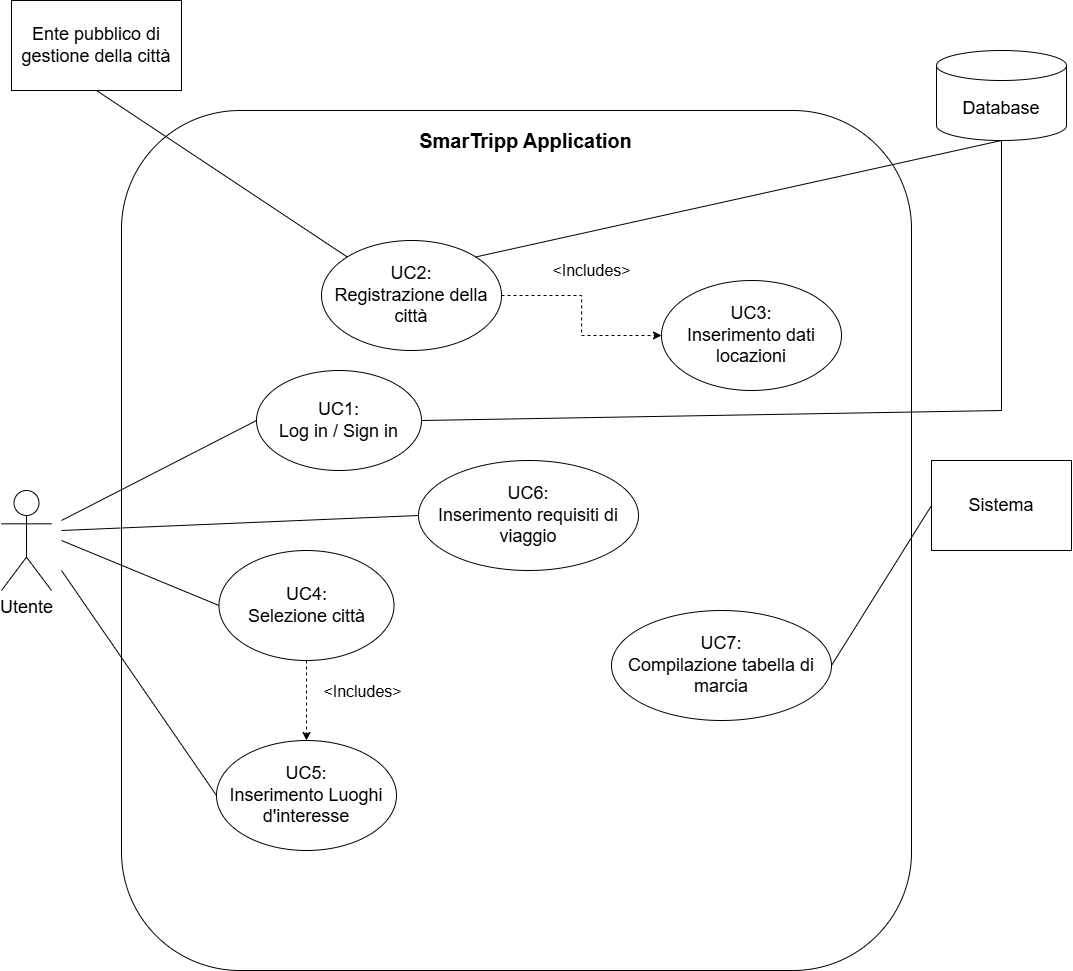

The diagram above was exported from draw.io. Its source (the exported page's mxGraphModel, read from the mxfile embedded in the PNG):
<mxGraphModel dx="1751" dy="927" grid="1" gridSize="10" guides="1" tooltips="1" connect="1" arrows="1" fold="1" page="1" pageScale="1" pageWidth="1169" pageHeight="1654" math="0" shadow="0">
  <root>
    <mxCell id="0" />
    <mxCell id="1" parent="0" />
    <mxCell id="vjVt3_Kxt8tiMpe3oFBg-2" value="" style="rounded=1;whiteSpace=wrap;html=1;" parent="1" vertex="1">
      <mxGeometry x="180" y="130" width="790" height="860" as="geometry" />
    </mxCell>
    <mxCell id="vjVt3_Kxt8tiMpe3oFBg-3" value="&lt;font style=&quot;font-size: 18px;&quot;&gt;Utente&lt;/font&gt;" style="shape=umlActor;verticalLabelPosition=bottom;verticalAlign=top;html=1;outlineConnect=0;" parent="1" vertex="1">
      <mxGeometry x="60" y="510" width="50" height="100" as="geometry" />
    </mxCell>
    <mxCell id="vjVt3_Kxt8tiMpe3oFBg-7" value="&lt;font style=&quot;font-size: 18px;&quot;&gt;Ente pubblico di gestione della città&lt;/font&gt;" style="rounded=0;whiteSpace=wrap;html=1;" parent="1" vertex="1">
      <mxGeometry x="70" y="20" width="170" height="90" as="geometry" />
    </mxCell>
    <mxCell id="vjVt3_Kxt8tiMpe3oFBg-8" value="&lt;div&gt;&lt;font style=&quot;font-size: 18px;&quot;&gt;UC5:&lt;/font&gt;&lt;/div&gt;&lt;font style=&quot;font-size: 18px;&quot;&gt;Inserimento Luoghi d'interesse&lt;/font&gt;" style="ellipse;whiteSpace=wrap;html=1;" parent="1" vertex="1">
      <mxGeometry x="275" y="760" width="180" height="110" as="geometry" />
    </mxCell>
    <mxCell id="vjVt3_Kxt8tiMpe3oFBg-30" style="edgeStyle=orthogonalEdgeStyle;rounded=0;orthogonalLoop=1;jettySize=auto;html=1;entryX=0.5;entryY=0;entryDx=0;entryDy=0;dashed=1;" parent="1" source="vjVt3_Kxt8tiMpe3oFBg-9" target="vjVt3_Kxt8tiMpe3oFBg-8" edge="1">
      <mxGeometry relative="1" as="geometry" />
    </mxCell>
    <mxCell id="vjVt3_Kxt8tiMpe3oFBg-9" value="&lt;div&gt;&lt;span style=&quot;font-size: 18px;&quot;&gt;UC4:&lt;/span&gt;&lt;/div&gt;&lt;span style=&quot;font-size: 18px;&quot;&gt;Selezione città&lt;/span&gt;" style="ellipse;whiteSpace=wrap;html=1;" parent="1" vertex="1">
      <mxGeometry x="277.5" y="570" width="175" height="110" as="geometry" />
    </mxCell>
    <mxCell id="vjVt3_Kxt8tiMpe3oFBg-12" value="&lt;div&gt;&lt;font style=&quot;font-size: 18px;&quot;&gt;UC1:&lt;/font&gt;&lt;/div&gt;&lt;font style=&quot;font-size: 18px;&quot;&gt;Log in / Sign in&lt;/font&gt;" style="ellipse;whiteSpace=wrap;html=1;" parent="1" vertex="1">
      <mxGeometry x="315" y="390" width="165" height="100" as="geometry" />
    </mxCell>
    <mxCell id="vjVt3_Kxt8tiMpe3oFBg-14" value="&lt;font style=&quot;font-size: 20px;&quot;&gt;&lt;b&gt;SmarTripp Application&lt;/b&gt;&lt;/font&gt;" style="text;html=1;align=center;verticalAlign=middle;whiteSpace=wrap;rounded=0;" parent="1" vertex="1">
      <mxGeometry x="472" y="130" width="225" height="60" as="geometry" />
    </mxCell>
    <mxCell id="vjVt3_Kxt8tiMpe3oFBg-15" value="&lt;div&gt;&lt;font style=&quot;font-size: 18px;&quot;&gt;UC3:&lt;/font&gt;&lt;/div&gt;&lt;font style=&quot;font-size: 18px;&quot;&gt;Inserimento dati locazioni&lt;/font&gt;" style="ellipse;whiteSpace=wrap;html=1;" parent="1" vertex="1">
      <mxGeometry x="720" y="300" width="180" height="110" as="geometry" />
    </mxCell>
    <mxCell id="vjVt3_Kxt8tiMpe3oFBg-19" style="edgeStyle=orthogonalEdgeStyle;rounded=0;orthogonalLoop=1;jettySize=auto;html=1;dashed=1;" parent="1" source="vjVt3_Kxt8tiMpe3oFBg-16" target="vjVt3_Kxt8tiMpe3oFBg-15" edge="1">
      <mxGeometry relative="1" as="geometry" />
    </mxCell>
    <mxCell id="vjVt3_Kxt8tiMpe3oFBg-20" value="&lt;font style=&quot;font-size: 16px;&quot;&gt;&amp;lt;Includes&amp;gt;&lt;/font&gt;" style="edgeLabel;html=1;align=center;verticalAlign=middle;resizable=0;points=[];" parent="vjVt3_Kxt8tiMpe3oFBg-19" vertex="1" connectable="0">
      <mxGeometry x="-0.2714" y="1" relative="1" as="geometry">
        <mxPoint x="16" y="-25" as="offset" />
      </mxGeometry>
    </mxCell>
    <mxCell id="vjVt3_Kxt8tiMpe3oFBg-16" value="&lt;div&gt;&lt;font style=&quot;font-size: 18px;&quot;&gt;UC2:&lt;/font&gt;&lt;/div&gt;&lt;font style=&quot;font-size: 18px;&quot;&gt;Registrazione della città&lt;/font&gt;" style="ellipse;whiteSpace=wrap;html=1;" parent="1" vertex="1">
      <mxGeometry x="380" y="260" width="180" height="110" as="geometry" />
    </mxCell>
    <mxCell id="vjVt3_Kxt8tiMpe3oFBg-22" value="" style="endArrow=none;html=1;rounded=0;entryX=0.5;entryY=1;entryDx=0;entryDy=0;exitX=0;exitY=0;exitDx=0;exitDy=0;" parent="1" source="vjVt3_Kxt8tiMpe3oFBg-16" target="vjVt3_Kxt8tiMpe3oFBg-7" edge="1">
      <mxGeometry width="50" height="50" relative="1" as="geometry">
        <mxPoint x="410" y="280" as="sourcePoint" />
        <mxPoint x="570" y="460" as="targetPoint" />
      </mxGeometry>
    </mxCell>
    <mxCell id="vjVt3_Kxt8tiMpe3oFBg-23" value="" style="endArrow=none;html=1;rounded=0;entryX=0.5;entryY=1;entryDx=0;entryDy=0;entryPerimeter=0;exitX=1;exitY=0;exitDx=0;exitDy=0;" parent="1" source="vjVt3_Kxt8tiMpe3oFBg-16" target="vjVt3_Kxt8tiMpe3oFBg-24" edge="1">
      <mxGeometry width="50" height="50" relative="1" as="geometry">
        <mxPoint x="520" y="510" as="sourcePoint" />
        <mxPoint x="570" y="460" as="targetPoint" />
      </mxGeometry>
    </mxCell>
    <mxCell id="vjVt3_Kxt8tiMpe3oFBg-24" value="&lt;font style=&quot;font-size: 18px;&quot;&gt;Database&lt;/font&gt;" style="shape=cylinder3;whiteSpace=wrap;html=1;boundedLbl=1;backgroundOutline=1;size=15;" parent="1" vertex="1">
      <mxGeometry x="995" y="70" width="130" height="90" as="geometry" />
    </mxCell>
    <mxCell id="vjVt3_Kxt8tiMpe3oFBg-25" value="&lt;div&gt;&lt;font style=&quot;font-size: 18px;&quot;&gt;UC7:&lt;/font&gt;&lt;/div&gt;&lt;font style=&quot;font-size: 18px;&quot;&gt;Compilazione tabella di marcia&lt;/font&gt;" style="ellipse;whiteSpace=wrap;html=1;" parent="1" vertex="1">
      <mxGeometry x="670" y="630" width="220" height="110" as="geometry" />
    </mxCell>
    <mxCell id="vjVt3_Kxt8tiMpe3oFBg-26" value="" style="endArrow=none;html=1;rounded=0;entryX=0;entryY=0.5;entryDx=0;entryDy=0;" parent="1" target="vjVt3_Kxt8tiMpe3oFBg-12" edge="1">
      <mxGeometry width="50" height="50" relative="1" as="geometry">
        <mxPoint x="120" y="540" as="sourcePoint" />
        <mxPoint x="570" y="510" as="targetPoint" />
      </mxGeometry>
    </mxCell>
    <mxCell id="vjVt3_Kxt8tiMpe3oFBg-27" value="" style="endArrow=none;html=1;rounded=0;entryX=0;entryY=0.5;entryDx=0;entryDy=0;" parent="1" target="vjVt3_Kxt8tiMpe3oFBg-9" edge="1">
      <mxGeometry width="50" height="50" relative="1" as="geometry">
        <mxPoint x="120" y="560" as="sourcePoint" />
        <mxPoint x="570" y="510" as="targetPoint" />
      </mxGeometry>
    </mxCell>
    <mxCell id="vjVt3_Kxt8tiMpe3oFBg-28" value="" style="endArrow=none;html=1;rounded=0;entryX=0;entryY=0.5;entryDx=0;entryDy=0;" parent="1" target="vjVt3_Kxt8tiMpe3oFBg-8" edge="1">
      <mxGeometry width="50" height="50" relative="1" as="geometry">
        <mxPoint x="120" y="590" as="sourcePoint" />
        <mxPoint x="570" y="510" as="targetPoint" />
      </mxGeometry>
    </mxCell>
    <mxCell id="vjVt3_Kxt8tiMpe3oFBg-29" value="&lt;font style=&quot;font-size: 18px;&quot;&gt;Sistema&lt;/font&gt;" style="rounded=0;whiteSpace=wrap;html=1;" parent="1" vertex="1">
      <mxGeometry x="990" y="480" width="140" height="90" as="geometry" />
    </mxCell>
    <mxCell id="vjVt3_Kxt8tiMpe3oFBg-31" value="&lt;font style=&quot;font-size: 16px;&quot;&gt;&amp;lt;Includes&amp;gt;&lt;/font&gt;" style="edgeLabel;html=1;align=center;verticalAlign=middle;resizable=0;points=[];" parent="1" vertex="1" connectable="0">
      <mxGeometry x="419.99571428571466" y="710" as="geometry" />
    </mxCell>
    <mxCell id="vjVt3_Kxt8tiMpe3oFBg-33" value="" style="endArrow=none;html=1;rounded=0;entryX=0;entryY=0.5;entryDx=0;entryDy=0;exitX=1;exitY=0.5;exitDx=0;exitDy=0;" parent="1" source="vjVt3_Kxt8tiMpe3oFBg-25" target="vjVt3_Kxt8tiMpe3oFBg-29" edge="1">
      <mxGeometry width="50" height="50" relative="1" as="geometry">
        <mxPoint x="520" y="540" as="sourcePoint" />
        <mxPoint x="570" y="490" as="targetPoint" />
      </mxGeometry>
    </mxCell>
    <mxCell id="vjVt3_Kxt8tiMpe3oFBg-40" value="&lt;div&gt;&lt;font style=&quot;font-size: 18px;&quot;&gt;UC6:&lt;/font&gt;&lt;/div&gt;&lt;font style=&quot;font-size: 18px;&quot;&gt;Inserimento requisiti di viaggio&lt;/font&gt;" style="ellipse;whiteSpace=wrap;html=1;" parent="1" vertex="1">
      <mxGeometry x="477" y="480" width="220" height="110" as="geometry" />
    </mxCell>
    <mxCell id="vjVt3_Kxt8tiMpe3oFBg-41" value="" style="endArrow=none;html=1;rounded=0;entryX=0;entryY=0.5;entryDx=0;entryDy=0;" parent="1" target="vjVt3_Kxt8tiMpe3oFBg-40" edge="1">
      <mxGeometry width="50" height="50" relative="1" as="geometry">
        <mxPoint x="120" y="550" as="sourcePoint" />
        <mxPoint x="570" y="490" as="targetPoint" />
      </mxGeometry>
    </mxCell>
    <mxCell id="vjVt3_Kxt8tiMpe3oFBg-43" value="" style="endArrow=none;html=1;rounded=0;exitX=1;exitY=0.5;exitDx=0;exitDy=0;entryX=0.5;entryY=1;entryDx=0;entryDy=0;entryPerimeter=0;" parent="1" source="vjVt3_Kxt8tiMpe3oFBg-12" target="vjVt3_Kxt8tiMpe3oFBg-24" edge="1">
      <mxGeometry width="50" height="50" relative="1" as="geometry">
        <mxPoint x="590" y="530" as="sourcePoint" />
        <mxPoint x="640" y="480" as="targetPoint" />
        <Array as="points">
          <mxPoint x="1060" y="430" />
        </Array>
      </mxGeometry>
    </mxCell>
  </root>
</mxGraphModel>